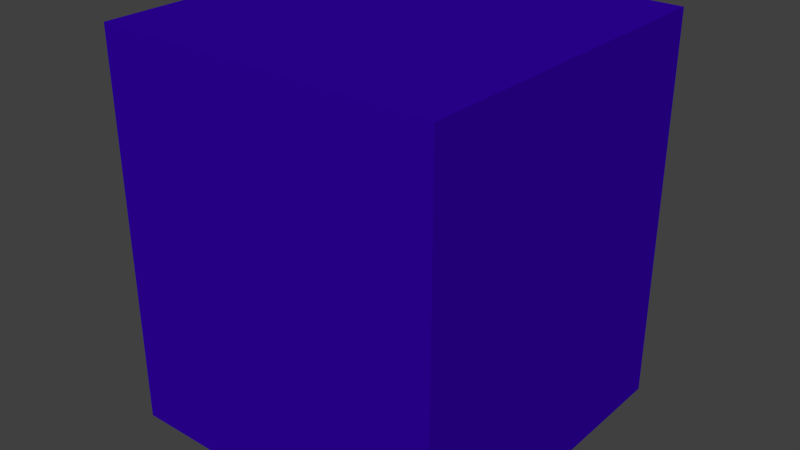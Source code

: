 # Source: RollerM_nnl.blend  (saved by Blender 2.76.0; exported with 4.5.12 LTS)
import bpy
from mathutils import Matrix  # noqa: F401  (used for matrix-valued properties, if any)

bpy.ops.wm.read_factory_settings(use_empty=True)
scene = bpy.context.scene
scene.name = 'Scene'

# ---- collections
col_collection_1 = bpy.data.collections.new('Collection 1'); scene.collection.children.link(col_collection_1)

# ---- materials (node trees are filled in below, after node groups)
mat_material_001 = bpy.data.materials.new('Material.001')
mat_material_001.alpha_threshold = 0.0
mat_material_001.roughness = 0.5

# ---- material node trees
mat_material_001.use_nodes = True; mat_material_001.node_tree.nodes.clear()
_N = mat_material_001.node_tree.nodes; _L = mat_material_001.node_tree.links
n0 = _N.new('ShaderNodeOutputMaterial'); n0.name = 'Material Output'; n0.location = (300, 300)
n1 = _N.new('ShaderNodeBsdfDiffuse'); n1.name = 'Diffuse BSDF'; n1.location = (10, 300)
n1.inputs[0].default_value = (0.02945, 0.0, 0.3588, 1.0)
_L.new(n1.outputs[0], n0.inputs[0])
n0.is_active_output = True

# ---- world
world_world = bpy.data.worlds.new('World'); scene.world = world_world
world_world.color = (0.05088, 0.05088, 0.05088)
world_world.use_sun_shadow = False
world_world.sun_shadow_jitter_overblur = 0.0
world_world.cycles.sampling_method = 'MANUAL'
world_world.cycles.sample_map_resolution = 256

# ---- meshes
me_cube_001 = bpy.data.meshes.new('Cube.001')
me_cube_001.from_pydata([(-1.0, -1.0, -1.0), (-1.0, -1.0, 1.0), (-1.0, 1.0, -1.0), (-1.0, 1.0, 1.0), (1.0, -1.0, -1.0), (1.0, -1.0, 1.0), (1.0, 1.0, -1.0), (1.0, 1.0, 1.0)], [], [(1, 3, 2, 0), (3, 7, 6, 2), (7, 5, 4, 6), (5, 1, 0, 4), (0, 2, 6, 4), (5, 7, 3, 1)])
me_cube_001.materials.append(mat_material_001)
me_cube_001.use_remesh_preserve_volume = False
me_cube_001.use_remesh_preserve_attributes = False
me_cube_001.use_mirror_vertex_groups = False
me_cube_001.update()

# ---- objects
ob_cube = bpy.data.objects.new('Cube', me_cube_001)

# ---- transforms, parenting, visibility, modifiers, constraints
ob_cube.location = (0.0, 0.0, 0.0)
ob_cube.scale = (1.0, 1.0, 1.151)
ob_cube.lineart.crease_threshold = 0.0

# ---- collection membership
col_collection_1.objects.link(ob_cube)

# ---- scene / render settings (as saved in the file)
scene.frame_start = 1; scene.frame_end = 250; scene.frame_set(1)
scene.render.engine = 'CYCLES'
scene.render.resolution_percentage = 50
scene.render.dither_intensity = 0.0
scene.cycles.use_denoising = False
scene.cycles.samples = 10
scene.cycles.sampling_pattern = 'TABULATED_SOBOL'
scene.cycles.light_sampling_threshold = 0.0
scene.cycles.use_adaptive_sampling = False
scene.cycles.use_light_tree = False
scene.cycles.blur_glossy = 0.0
scene.cycles.pixel_filter_type = 'GAUSSIAN'
scene.cycles.sample_clamp_indirect = 0.0
scene.view_settings.view_transform = 'Standard'
bpy.context.view_layer.update()

# ---- added for rendering (the .blend has no active camera and no usable light): camera, sun
cam_auto = bpy.data.cameras.new('AutoCamera')
cam_auto.lens = 50.0
cam_auto.sensor_width = 36.0
cam_auto.clip_end = 1000.0
ob_auto_camera = bpy.data.objects.new('AutoCamera', cam_auto)
scene.collection.objects.link(ob_auto_camera)
ob_auto_camera.location = (3.37362, -4.04834, 2.6989)
ob_auto_camera.rotation_euler = (1.09748, -7.21219e-08, 0.694738)
scene.camera = ob_auto_camera
light_auto_sun = bpy.data.lights.new('AutoSun', 'SUN')
light_auto_sun.energy = 3.0
light_auto_sun.angle = 0.0523599
ob_auto_sun = bpy.data.objects.new('AutoSun', light_auto_sun)
scene.collection.objects.link(ob_auto_sun)
ob_auto_sun.rotation_euler = (0.872665, 0.174533, 0.523599)
bpy.context.view_layer.update()
